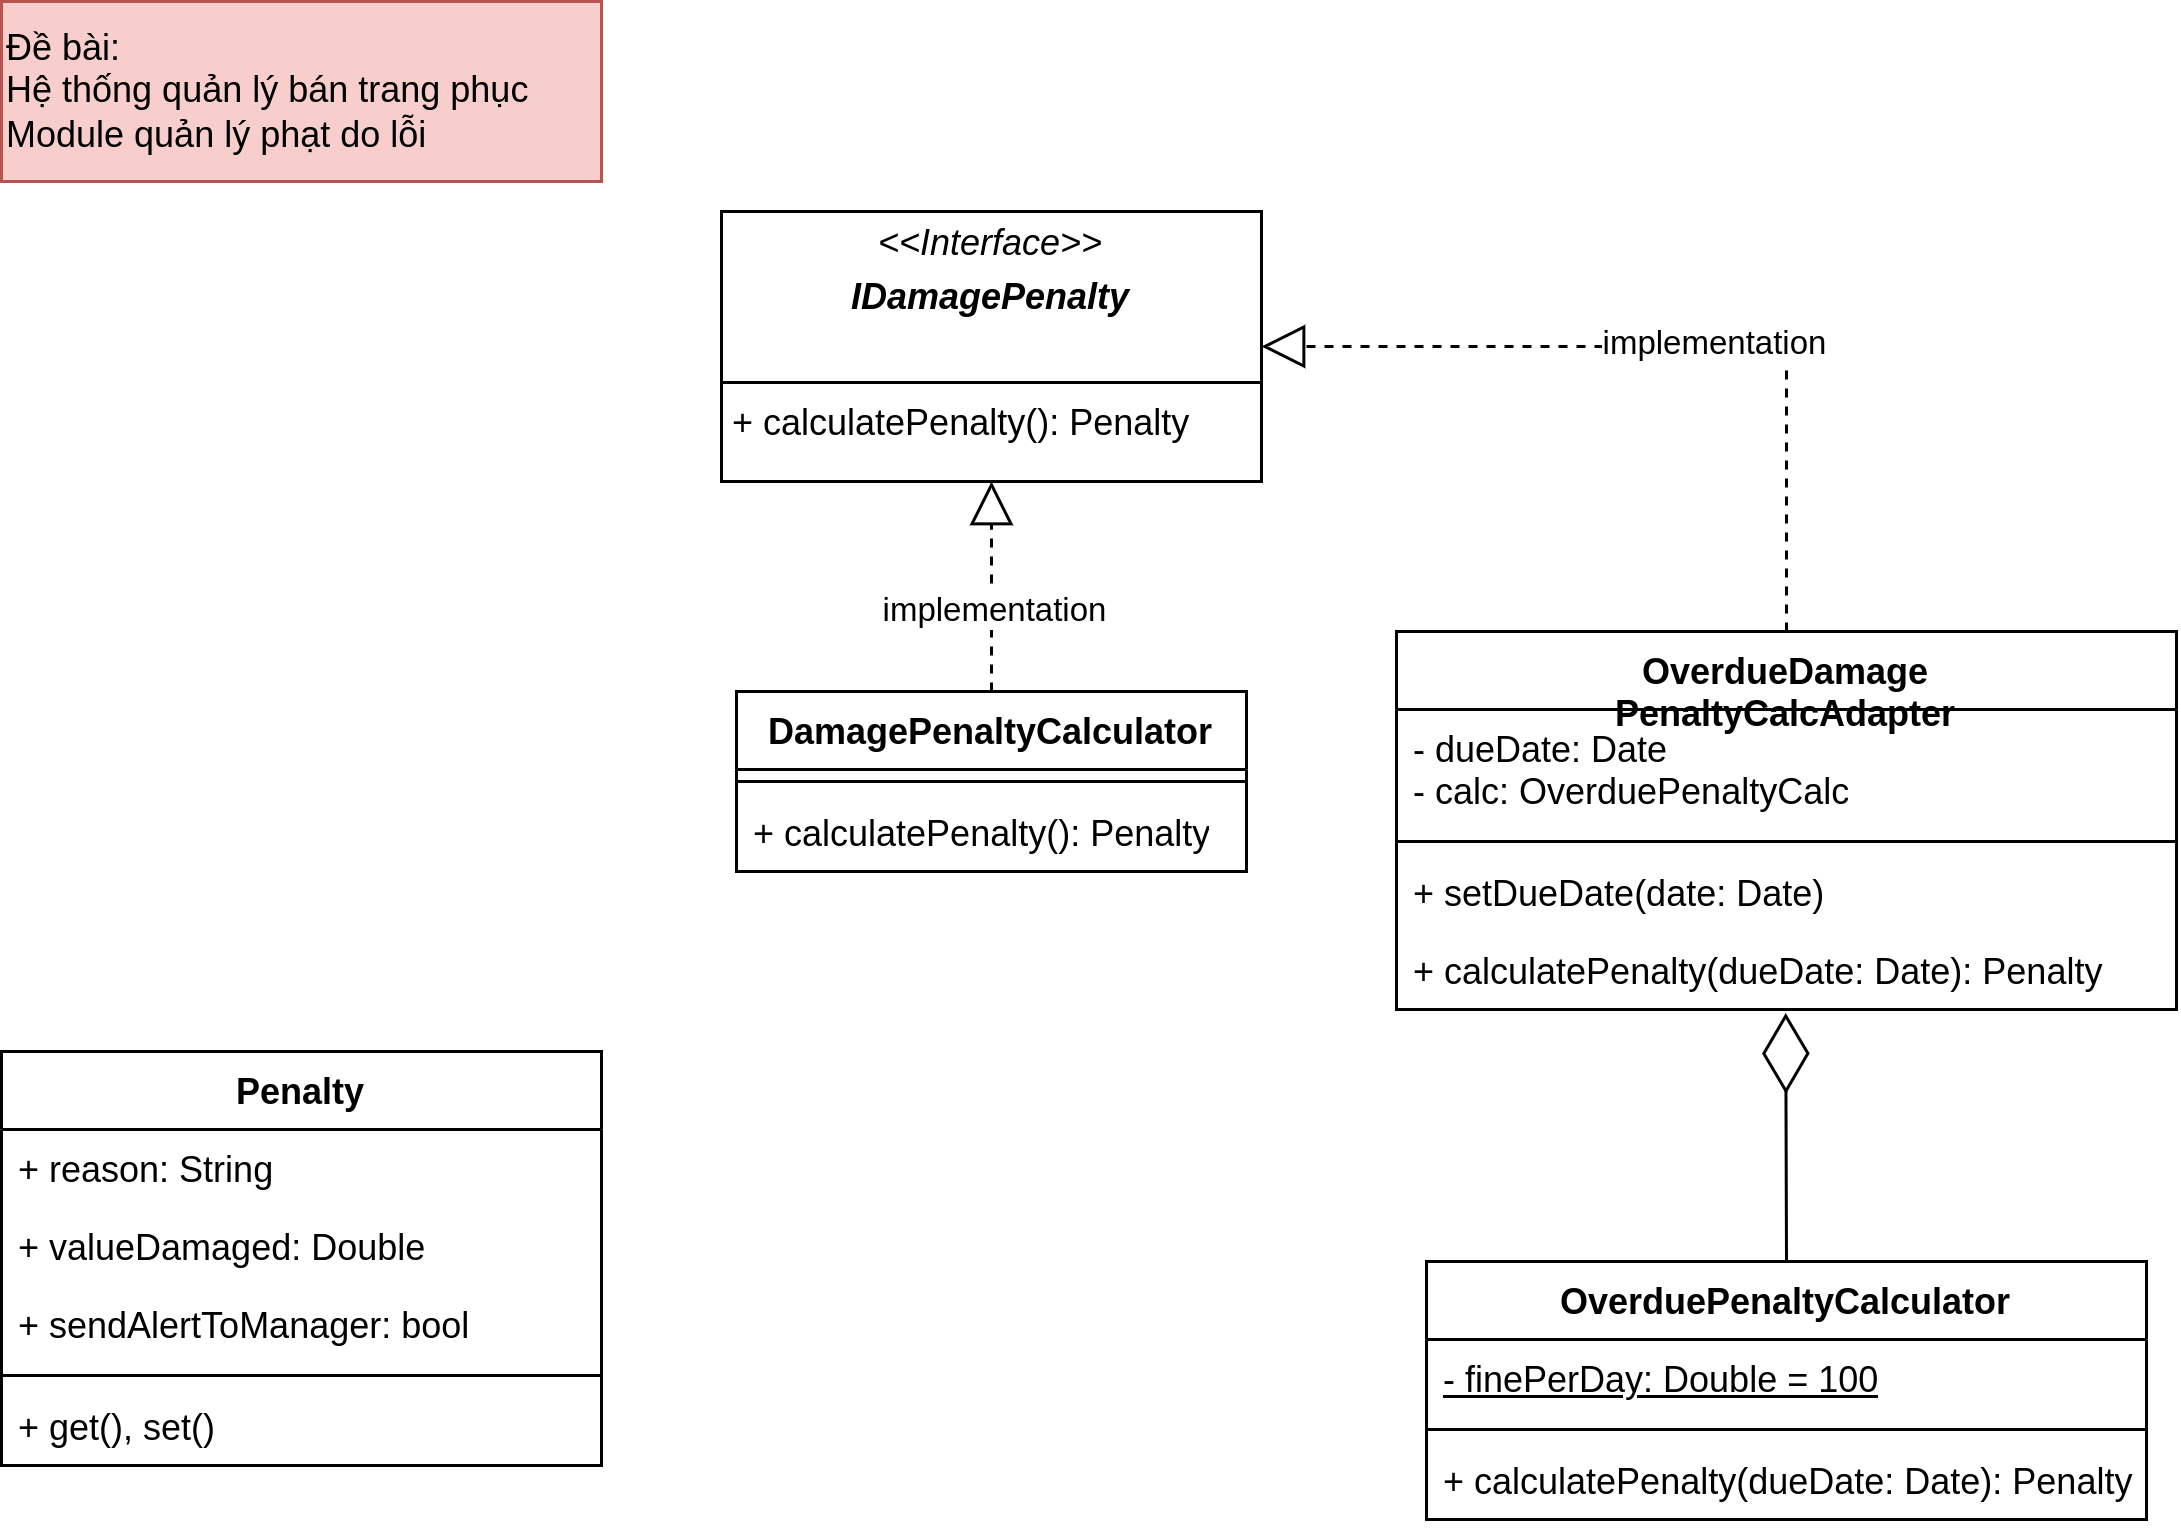

The diagram above was exported from draw.io. Its source (the exported page's mxGraphModel, read from the mxfile embedded in the PNG):
<mxGraphModel dx="1097" dy="642" grid="1" gridSize="10" guides="1" tooltips="1" connect="1" arrows="1" fold="1" page="1" pageScale="1" pageWidth="850" pageHeight="1100" math="0" shadow="0">
  <root>
    <mxCell id="0" />
    <mxCell id="1" parent="0" />
    <mxCell id="onCLb5aX1Wer9dSWkihY-1" value="&lt;p style=&quot;margin:0px;margin-top:4px;text-align:center;&quot;&gt;&lt;i&gt;&amp;lt;&amp;lt;Interface&amp;gt;&amp;gt;&lt;/i&gt;&lt;br&gt;&lt;/p&gt;&lt;p style=&quot;margin:0px;margin-top:4px;text-align:center;&quot;&gt;&lt;i&gt;&lt;b&gt;IDamagePenalty&lt;/b&gt;&lt;/i&gt;&lt;/p&gt;&lt;p style=&quot;margin:0px;margin-left:4px;&quot;&gt;&lt;br&gt;&lt;/p&gt;&lt;hr size=&quot;1&quot; style=&quot;border-style:solid;&quot;&gt;&lt;p style=&quot;margin:0px;margin-left:4px;&quot;&gt;+ calculatePenalty(): Penalty&lt;/p&gt;" style="verticalAlign=top;align=left;overflow=fill;html=1;whiteSpace=wrap;" parent="1" vertex="1">
      <mxGeometry x="300" y="140" width="180" height="90" as="geometry" />
    </mxCell>
    <mxCell id="onCLb5aX1Wer9dSWkihY-2" value="DamagePenaltyCalculator" style="swimlane;fontStyle=1;align=center;verticalAlign=top;childLayout=stackLayout;horizontal=1;startSize=26;horizontalStack=0;resizeParent=1;resizeParentMax=0;resizeLast=0;collapsible=1;marginBottom=0;whiteSpace=wrap;html=1;" parent="1" vertex="1">
      <mxGeometry x="305" y="300" width="170" height="60" as="geometry" />
    </mxCell>
    <mxCell id="onCLb5aX1Wer9dSWkihY-4" value="" style="line;strokeWidth=1;fillColor=none;align=left;verticalAlign=middle;spacingTop=-1;spacingLeft=3;spacingRight=3;rotatable=0;labelPosition=right;points=[];portConstraint=eastwest;strokeColor=inherit;" parent="onCLb5aX1Wer9dSWkihY-2" vertex="1">
      <mxGeometry y="26" width="170" height="8" as="geometry" />
    </mxCell>
    <mxCell id="onCLb5aX1Wer9dSWkihY-5" value="+ calculatePenalty(): Penalty" style="text;strokeColor=none;fillColor=none;align=left;verticalAlign=top;spacingLeft=4;spacingRight=4;overflow=hidden;rotatable=0;points=[[0,0.5],[1,0.5]];portConstraint=eastwest;whiteSpace=wrap;html=1;" parent="onCLb5aX1Wer9dSWkihY-2" vertex="1">
      <mxGeometry y="34" width="170" height="26" as="geometry" />
    </mxCell>
    <mxCell id="onCLb5aX1Wer9dSWkihY-6" value="OverduePenaltyCalculator" style="swimlane;fontStyle=1;align=center;verticalAlign=top;childLayout=stackLayout;horizontal=1;startSize=26;horizontalStack=0;resizeParent=1;resizeParentMax=0;resizeLast=0;collapsible=1;marginBottom=0;whiteSpace=wrap;html=1;" parent="1" vertex="1">
      <mxGeometry x="535" y="490" width="240" height="86" as="geometry" />
    </mxCell>
    <mxCell id="onCLb5aX1Wer9dSWkihY-7" value="&lt;u&gt;- finePerDay: Double = 100&lt;/u&gt;" style="text;strokeColor=none;fillColor=none;align=left;verticalAlign=top;spacingLeft=4;spacingRight=4;overflow=hidden;rotatable=0;points=[[0,0.5],[1,0.5]];portConstraint=eastwest;whiteSpace=wrap;html=1;" parent="onCLb5aX1Wer9dSWkihY-6" vertex="1">
      <mxGeometry y="26" width="240" height="26" as="geometry" />
    </mxCell>
    <mxCell id="onCLb5aX1Wer9dSWkihY-8" value="" style="line;strokeWidth=1;fillColor=none;align=left;verticalAlign=middle;spacingTop=-1;spacingLeft=3;spacingRight=3;rotatable=0;labelPosition=right;points=[];portConstraint=eastwest;strokeColor=inherit;" parent="onCLb5aX1Wer9dSWkihY-6" vertex="1">
      <mxGeometry y="52" width="240" height="8" as="geometry" />
    </mxCell>
    <mxCell id="onCLb5aX1Wer9dSWkihY-9" value="+ calculatePenalty(dueDate: Date): Penalty" style="text;strokeColor=none;fillColor=none;align=left;verticalAlign=top;spacingLeft=4;spacingRight=4;overflow=hidden;rotatable=0;points=[[0,0.5],[1,0.5]];portConstraint=eastwest;whiteSpace=wrap;html=1;" parent="onCLb5aX1Wer9dSWkihY-6" vertex="1">
      <mxGeometry y="60" width="240" height="26" as="geometry" />
    </mxCell>
    <mxCell id="onCLb5aX1Wer9dSWkihY-10" value="OverdueDamage&lt;div&gt;PenaltyCalcAdapter&lt;/div&gt;" style="swimlane;fontStyle=1;align=center;verticalAlign=top;childLayout=stackLayout;horizontal=1;startSize=26;horizontalStack=0;resizeParent=1;resizeParentMax=0;resizeLast=0;collapsible=1;marginBottom=0;whiteSpace=wrap;html=1;" parent="1" vertex="1">
      <mxGeometry x="525" y="280" width="260" height="126" as="geometry" />
    </mxCell>
    <mxCell id="onCLb5aX1Wer9dSWkihY-11" value="- dueDate: Date&lt;div&gt;- calc: OverduePenaltyCalc&lt;/div&gt;" style="text;strokeColor=none;fillColor=none;align=left;verticalAlign=top;spacingLeft=4;spacingRight=4;overflow=hidden;rotatable=0;points=[[0,0.5],[1,0.5]];portConstraint=eastwest;whiteSpace=wrap;html=1;" parent="onCLb5aX1Wer9dSWkihY-10" vertex="1">
      <mxGeometry y="26" width="260" height="40" as="geometry" />
    </mxCell>
    <mxCell id="onCLb5aX1Wer9dSWkihY-12" value="" style="line;strokeWidth=1;fillColor=none;align=left;verticalAlign=middle;spacingTop=-1;spacingLeft=3;spacingRight=3;rotatable=0;labelPosition=right;points=[];portConstraint=eastwest;strokeColor=inherit;" parent="onCLb5aX1Wer9dSWkihY-10" vertex="1">
      <mxGeometry y="66" width="260" height="8" as="geometry" />
    </mxCell>
    <mxCell id="onCLb5aX1Wer9dSWkihY-13" value="+ setDueDate(date: Date)" style="text;strokeColor=none;fillColor=none;align=left;verticalAlign=top;spacingLeft=4;spacingRight=4;overflow=hidden;rotatable=0;points=[[0,0.5],[1,0.5]];portConstraint=eastwest;whiteSpace=wrap;html=1;" parent="onCLb5aX1Wer9dSWkihY-10" vertex="1">
      <mxGeometry y="74" width="260" height="26" as="geometry" />
    </mxCell>
    <mxCell id="onCLb5aX1Wer9dSWkihY-21" value="+ calculatePenalty(dueDate: Date): Penalty" style="text;strokeColor=none;fillColor=none;align=left;verticalAlign=top;spacingLeft=4;spacingRight=4;overflow=hidden;rotatable=0;points=[[0,0.5],[1,0.5]];portConstraint=eastwest;whiteSpace=wrap;html=1;" parent="onCLb5aX1Wer9dSWkihY-10" vertex="1">
      <mxGeometry y="100" width="260" height="26" as="geometry" />
    </mxCell>
    <mxCell id="onCLb5aX1Wer9dSWkihY-17" value="Đề bài:&lt;div&gt;Hệ thống quản lý bán trang phục&lt;/div&gt;&lt;div&gt;Module quản lý phạt do lỗi&lt;/div&gt;" style="text;html=1;align=left;verticalAlign=middle;resizable=0;points=[];autosize=1;strokeColor=#b85450;fillColor=#f8cecc;" parent="1" vertex="1">
      <mxGeometry x="60" y="70" width="200" height="60" as="geometry" />
    </mxCell>
    <mxCell id="onCLb5aX1Wer9dSWkihY-22" value="Penalty" style="swimlane;fontStyle=1;align=center;verticalAlign=top;childLayout=stackLayout;horizontal=1;startSize=26;horizontalStack=0;resizeParent=1;resizeParentMax=0;resizeLast=0;collapsible=1;marginBottom=0;whiteSpace=wrap;html=1;" parent="1" vertex="1">
      <mxGeometry x="60" y="420" width="200" height="138" as="geometry" />
    </mxCell>
    <mxCell id="onCLb5aX1Wer9dSWkihY-23" value="+ reason: String" style="text;strokeColor=none;fillColor=none;align=left;verticalAlign=top;spacingLeft=4;spacingRight=4;overflow=hidden;rotatable=0;points=[[0,0.5],[1,0.5]];portConstraint=eastwest;whiteSpace=wrap;html=1;" parent="onCLb5aX1Wer9dSWkihY-22" vertex="1">
      <mxGeometry y="26" width="200" height="26" as="geometry" />
    </mxCell>
    <mxCell id="onCLb5aX1Wer9dSWkihY-27" value="+ valueDamaged: Double" style="text;strokeColor=none;fillColor=none;align=left;verticalAlign=top;spacingLeft=4;spacingRight=4;overflow=hidden;rotatable=0;points=[[0,0.5],[1,0.5]];portConstraint=eastwest;whiteSpace=wrap;html=1;" parent="onCLb5aX1Wer9dSWkihY-22" vertex="1">
      <mxGeometry y="52" width="200" height="26" as="geometry" />
    </mxCell>
    <mxCell id="onCLb5aX1Wer9dSWkihY-28" value="+ sendAlertToManager: bool" style="text;strokeColor=none;fillColor=none;align=left;verticalAlign=top;spacingLeft=4;spacingRight=4;overflow=hidden;rotatable=0;points=[[0,0.5],[1,0.5]];portConstraint=eastwest;whiteSpace=wrap;html=1;" parent="onCLb5aX1Wer9dSWkihY-22" vertex="1">
      <mxGeometry y="78" width="200" height="26" as="geometry" />
    </mxCell>
    <mxCell id="onCLb5aX1Wer9dSWkihY-24" value="" style="line;strokeWidth=1;fillColor=none;align=left;verticalAlign=middle;spacingTop=-1;spacingLeft=3;spacingRight=3;rotatable=0;labelPosition=right;points=[];portConstraint=eastwest;strokeColor=inherit;" parent="onCLb5aX1Wer9dSWkihY-22" vertex="1">
      <mxGeometry y="104" width="200" height="8" as="geometry" />
    </mxCell>
    <mxCell id="onCLb5aX1Wer9dSWkihY-25" value="+ get(), set()" style="text;strokeColor=none;fillColor=none;align=left;verticalAlign=top;spacingLeft=4;spacingRight=4;overflow=hidden;rotatable=0;points=[[0,0.5],[1,0.5]];portConstraint=eastwest;whiteSpace=wrap;html=1;" parent="onCLb5aX1Wer9dSWkihY-22" vertex="1">
      <mxGeometry y="112" width="200" height="26" as="geometry" />
    </mxCell>
    <mxCell id="onCLb5aX1Wer9dSWkihY-29" value="" style="endArrow=block;dashed=1;endFill=0;endSize=12;html=1;rounded=0;exitX=0.5;exitY=0;exitDx=0;exitDy=0;entryX=0.5;entryY=1;entryDx=0;entryDy=0;" parent="1" source="onCLb5aX1Wer9dSWkihY-2" target="onCLb5aX1Wer9dSWkihY-1" edge="1">
      <mxGeometry width="160" relative="1" as="geometry">
        <mxPoint x="340" y="290" as="sourcePoint" />
        <mxPoint x="500" y="290" as="targetPoint" />
      </mxGeometry>
    </mxCell>
    <mxCell id="onCLb5aX1Wer9dSWkihY-32" value="implementation" style="edgeLabel;html=1;align=center;verticalAlign=middle;resizable=0;points=[];" parent="onCLb5aX1Wer9dSWkihY-29" vertex="1" connectable="0">
      <mxGeometry x="-0.22" relative="1" as="geometry">
        <mxPoint x="1" as="offset" />
      </mxGeometry>
    </mxCell>
    <mxCell id="onCLb5aX1Wer9dSWkihY-30" value="" style="endArrow=block;dashed=1;endFill=0;endSize=12;html=1;rounded=0;exitX=0.5;exitY=0;exitDx=0;exitDy=0;entryX=1;entryY=0.5;entryDx=0;entryDy=0;" parent="1" source="onCLb5aX1Wer9dSWkihY-10" target="onCLb5aX1Wer9dSWkihY-1" edge="1">
      <mxGeometry width="160" relative="1" as="geometry">
        <mxPoint x="340" y="290" as="sourcePoint" />
        <mxPoint x="500" y="290" as="targetPoint" />
        <Array as="points">
          <mxPoint x="655" y="185" />
        </Array>
      </mxGeometry>
    </mxCell>
    <mxCell id="onCLb5aX1Wer9dSWkihY-31" value="implementation" style="edgeLabel;html=1;align=center;verticalAlign=middle;resizable=0;points=[];" parent="onCLb5aX1Wer9dSWkihY-30" vertex="1" connectable="0">
      <mxGeometry x="-0.1148" y="-1" relative="1" as="geometry">
        <mxPoint as="offset" />
      </mxGeometry>
    </mxCell>
    <mxCell id="onCLb5aX1Wer9dSWkihY-33" value="" style="endArrow=diamondThin;endFill=0;endSize=24;html=1;rounded=0;exitX=0.5;exitY=0;exitDx=0;exitDy=0;entryX=0.499;entryY=1.045;entryDx=0;entryDy=0;entryPerimeter=0;" parent="1" source="onCLb5aX1Wer9dSWkihY-6" target="onCLb5aX1Wer9dSWkihY-21" edge="1">
      <mxGeometry width="160" relative="1" as="geometry">
        <mxPoint x="340" y="290" as="sourcePoint" />
        <mxPoint x="500" y="290" as="targetPoint" />
      </mxGeometry>
    </mxCell>
  </root>
</mxGraphModel>